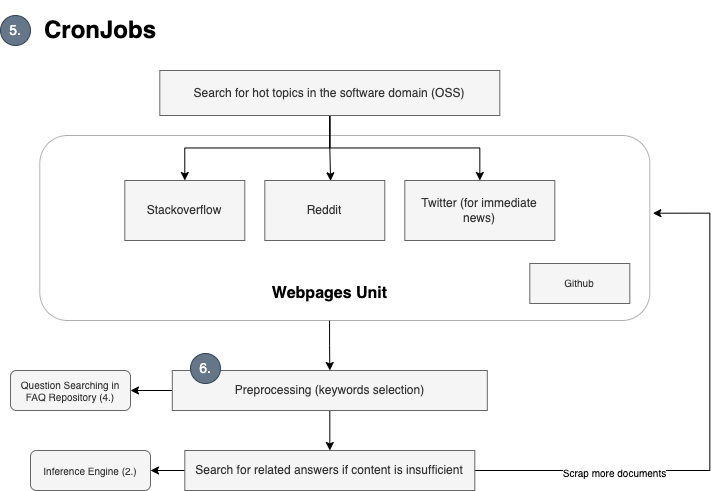

The diagram above was exported from draw.io. Its source (the exported page's mxGraphModel, read from the mxfile embedded in the PNG):
<mxGraphModel dx="2552" dy="2393" grid="1" gridSize="10" guides="1" tooltips="1" connect="1" arrows="1" fold="1" page="1" pageScale="1" pageWidth="850" pageHeight="1100" math="0" shadow="0">
  <root>
    <mxCell id="0" />
    <mxCell id="1" parent="0" />
    <mxCell id="2" value="&lt;h1&gt;CronJobs&lt;/h1&gt;" style="text;html=1;strokeColor=none;fillColor=none;spacing=5;spacingTop=-20;whiteSpace=wrap;overflow=hidden;rounded=0;" vertex="1" parent="1">
      <mxGeometry x="1409.31" y="-85" width="190" height="40" as="geometry" />
    </mxCell>
    <mxCell id="3" style="edgeStyle=orthogonalEdgeStyle;rounded=0;orthogonalLoop=1;jettySize=auto;html=1;entryX=0.5;entryY=0;entryDx=0;entryDy=0;fontSize=10;exitX=0.475;exitY=1;exitDx=0;exitDy=0;exitPerimeter=0;" edge="1" source="4" target="18" parent="1">
      <mxGeometry relative="1" as="geometry" />
    </mxCell>
    <mxCell id="4" value="" style="rounded=1;whiteSpace=wrap;html=1;fontSize=12;opacity=50;fillColor=none;strokeColor=#666666;fontColor=#333333;" vertex="1" parent="1">
      <mxGeometry x="1409.31" y="40" width="610" height="185" as="geometry" />
    </mxCell>
    <mxCell id="5" value="Stackoverflow" style="rounded=0;whiteSpace=wrap;html=1;fillColor=#f5f5f5;strokeColor=#666666;fontColor=#333333;" vertex="1" parent="1">
      <mxGeometry x="1494.31" y="85" width="120" height="60" as="geometry" />
    </mxCell>
    <mxCell id="6" value="Reddit" style="rounded=0;whiteSpace=wrap;html=1;fillColor=#f5f5f5;fontColor=#333333;strokeColor=#666666;" vertex="1" parent="1">
      <mxGeometry x="1634.31" y="85" width="120" height="60" as="geometry" />
    </mxCell>
    <mxCell id="7" value="Twitter (for immediate news)" style="rounded=0;whiteSpace=wrap;html=1;fillColor=#f5f5f5;fontColor=#333333;strokeColor=#666666;" vertex="1" parent="1">
      <mxGeometry x="1774.31" y="85" width="150" height="60" as="geometry" />
    </mxCell>
    <mxCell id="8" style="edgeStyle=orthogonalEdgeStyle;rounded=0;orthogonalLoop=1;jettySize=auto;html=1;entryX=0.5;entryY=0;entryDx=0;entryDy=0;fontSize=12;" edge="1" source="11" target="5" parent="1">
      <mxGeometry relative="1" as="geometry" />
    </mxCell>
    <mxCell id="9" style="edgeStyle=orthogonalEdgeStyle;rounded=0;orthogonalLoop=1;jettySize=auto;html=1;entryX=0.548;entryY=0.005;entryDx=0;entryDy=0;entryPerimeter=0;fontSize=12;" edge="1" source="11" target="6" parent="1">
      <mxGeometry relative="1" as="geometry" />
    </mxCell>
    <mxCell id="10" style="edgeStyle=orthogonalEdgeStyle;rounded=0;orthogonalLoop=1;jettySize=auto;html=1;fontSize=12;" edge="1" source="11" target="7" parent="1">
      <mxGeometry relative="1" as="geometry" />
    </mxCell>
    <mxCell id="11" value="Search for hot topics in the software domain (OSS)" style="rounded=0;whiteSpace=wrap;html=1;fontSize=12;fillColor=#f5f5f5;fontColor=#333333;strokeColor=#666666;" vertex="1" parent="1">
      <mxGeometry x="1529.31" y="-25" width="340" height="45" as="geometry" />
    </mxCell>
    <mxCell id="12" style="edgeStyle=orthogonalEdgeStyle;rounded=0;orthogonalLoop=1;jettySize=auto;html=1;entryX=1.005;entryY=0.42;entryDx=0;entryDy=0;entryPerimeter=0;fontSize=16;" edge="1" source="15" target="4" parent="1">
      <mxGeometry relative="1" as="geometry">
        <Array as="points">
          <mxPoint x="2079.31" y="375" />
          <mxPoint x="2079.31" y="118" />
        </Array>
      </mxGeometry>
    </mxCell>
    <mxCell id="13" value="Scrap more documents" style="edgeLabel;html=1;align=center;verticalAlign=middle;resizable=0;points=[];fontSize=10;" connectable="0" vertex="1" parent="12">
      <mxGeometry x="-0.4947" y="-1" relative="1" as="geometry">
        <mxPoint as="offset" />
      </mxGeometry>
    </mxCell>
    <mxCell id="14" style="edgeStyle=orthogonalEdgeStyle;rounded=0;orthogonalLoop=1;jettySize=auto;html=1;fontSize=10;" edge="1" source="15" target="24" parent="1">
      <mxGeometry relative="1" as="geometry" />
    </mxCell>
    <mxCell id="15" value="Search for related answers if content is insufficient" style="rounded=0;whiteSpace=wrap;html=1;fontSize=12;fillColor=#f5f5f5;fontColor=#333333;strokeColor=#666666;" vertex="1" parent="1">
      <mxGeometry x="1554.31" y="355" width="290" height="40" as="geometry" />
    </mxCell>
    <mxCell id="16" style="edgeStyle=orthogonalEdgeStyle;rounded=0;orthogonalLoop=1;jettySize=auto;html=1;entryX=0.5;entryY=0;entryDx=0;entryDy=0;fontSize=10;" edge="1" source="18" target="15" parent="1">
      <mxGeometry relative="1" as="geometry" />
    </mxCell>
    <mxCell id="17" style="edgeStyle=orthogonalEdgeStyle;rounded=0;orthogonalLoop=1;jettySize=auto;html=1;entryX=1;entryY=0.5;entryDx=0;entryDy=0;fontSize=10;" edge="1" source="18" target="23" parent="1">
      <mxGeometry relative="1" as="geometry" />
    </mxCell>
    <mxCell id="18" value="Preprocessing (keywords selection)" style="rounded=0;whiteSpace=wrap;html=1;fontSize=12;fillColor=#f5f5f5;fontColor=#333333;strokeColor=#666666;" vertex="1" parent="1">
      <mxGeometry x="1541.81" y="275" width="315" height="40" as="geometry" />
    </mxCell>
    <mxCell id="19" value="&lt;font style=&quot;font-size: 16px;&quot;&gt;Webpages Unit&lt;/font&gt;" style="text;strokeColor=none;fillColor=none;html=1;fontSize=24;fontStyle=1;verticalAlign=middle;align=center;opacity=50;" vertex="1" parent="1">
      <mxGeometry x="1649.31" y="175" width="100" height="40" as="geometry" />
    </mxCell>
    <mxCell id="20" value="&lt;font style=&quot;font-size: 10px;&quot;&gt;Github&lt;/font&gt;" style="rounded=0;whiteSpace=wrap;html=1;fillColor=#f5f5f5;fontColor=#333333;strokeColor=#666666;" vertex="1" parent="1">
      <mxGeometry x="1899.31" y="168" width="100" height="40" as="geometry" />
    </mxCell>
    <mxCell id="21" value="5." style="ellipse;whiteSpace=wrap;html=1;aspect=fixed;fontSize=14;fillColor=#647687;fontColor=#ffffff;strokeColor=#314354;" vertex="1" parent="1">
      <mxGeometry x="1370" y="-80" width="30" height="30" as="geometry" />
    </mxCell>
    <mxCell id="22" value="6." style="ellipse;whiteSpace=wrap;html=1;aspect=fixed;fontSize=14;fillColor=#647687;fontColor=#ffffff;strokeColor=#314354;" vertex="1" parent="1">
      <mxGeometry x="1560" y="258" width="30" height="30" as="geometry" />
    </mxCell>
    <mxCell id="23" value="Question Searching in FAQ Repository (4.)" style="rounded=1;whiteSpace=wrap;html=1;glass=0;strokeWidth=1;fontSize=10;fillColor=#f5f5f5;fontColor=#333333;strokeColor=#666666;" vertex="1" parent="1">
      <mxGeometry x="1380" y="275" width="120" height="40" as="geometry" />
    </mxCell>
    <mxCell id="24" value="Inference Engine (2.)" style="rounded=1;whiteSpace=wrap;html=1;glass=0;strokeWidth=1;fontSize=10;fillColor=#f5f5f5;fontColor=#333333;strokeColor=#666666;" vertex="1" parent="1">
      <mxGeometry x="1400" y="355" width="120" height="40" as="geometry" />
    </mxCell>
  </root>
</mxGraphModel>